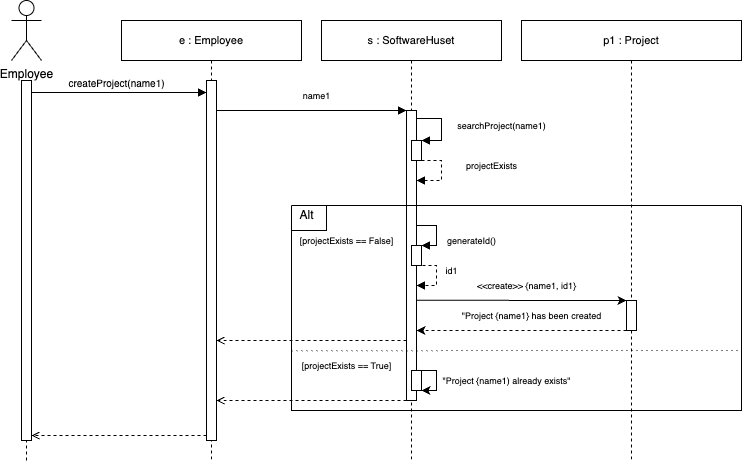

The diagram above was exported from draw.io. Its source (the exported page's mxGraphModel, read from the mxfile embedded in the PNG):
<mxGraphModel dx="2726" dy="613" grid="1" gridSize="10" guides="1" tooltips="1" connect="1" arrows="1" fold="1" page="1" pageScale="1" pageWidth="850" pageHeight="1100" math="0" shadow="0">
  <root>
    <mxCell id="0" />
    <mxCell id="1" parent="0" />
    <mxCell id="Prjjkb1OVjBsVa-xi_RZ-1" value="" style="endArrow=none;dashed=1;html=1;rounded=0;" edge="1" parent="1">
      <mxGeometry width="50" height="50" relative="1" as="geometry">
        <mxPoint x="-1140" y="470" as="sourcePoint" />
        <mxPoint x="-1140.48" y="100" as="targetPoint" />
      </mxGeometry>
    </mxCell>
    <mxCell id="Prjjkb1OVjBsVa-xi_RZ-2" value="" style="rounded=0;whiteSpace=wrap;html=1;" vertex="1" parent="1">
      <mxGeometry x="-1145" y="90" width="10" height="360" as="geometry" />
    </mxCell>
    <mxCell id="Prjjkb1OVjBsVa-xi_RZ-3" value="Employee" style="shape=umlActor;verticalLabelPosition=bottom;verticalAlign=top;html=1;outlineConnect=0;" vertex="1" parent="1">
      <mxGeometry x="-1155" y="10" width="30" height="60" as="geometry" />
    </mxCell>
    <mxCell id="Prjjkb1OVjBsVa-xi_RZ-4" value="&lt;font style=&quot;font-size: 11px;&quot;&gt;e : Employee&lt;/font&gt;" style="shape=umlLifeline;perimeter=lifelinePerimeter;whiteSpace=wrap;html=1;container=0;dropTarget=0;collapsible=0;recursiveResize=0;outlineConnect=0;portConstraint=eastwest;newEdgeStyle={&quot;edgeStyle&quot;:&quot;elbowEdgeStyle&quot;,&quot;elbow&quot;:&quot;vertical&quot;,&quot;curved&quot;:0,&quot;rounded&quot;:0};" vertex="1" parent="1">
      <mxGeometry x="-1045" y="30" width="180" height="440" as="geometry" />
    </mxCell>
    <mxCell id="Prjjkb1OVjBsVa-xi_RZ-5" value="" style="html=1;points=[];perimeter=orthogonalPerimeter;outlineConnect=0;targetShapes=umlLifeline;portConstraint=eastwest;newEdgeStyle={&quot;edgeStyle&quot;:&quot;elbowEdgeStyle&quot;,&quot;elbow&quot;:&quot;vertical&quot;,&quot;curved&quot;:0,&quot;rounded&quot;:0};" vertex="1" parent="Prjjkb1OVjBsVa-xi_RZ-4">
      <mxGeometry x="85" y="60" width="10" height="360" as="geometry" />
    </mxCell>
    <mxCell id="Prjjkb1OVjBsVa-xi_RZ-6" value="" style="edgeStyle=none;orthogonalLoop=1;jettySize=auto;html=1;rounded=0;endArrow=block;endFill=1;" edge="1" parent="1" target="Prjjkb1OVjBsVa-xi_RZ-5">
      <mxGeometry width="100" relative="1" as="geometry">
        <mxPoint x="-1135" y="102" as="sourcePoint" />
        <mxPoint x="-995" y="100" as="targetPoint" />
        <Array as="points" />
      </mxGeometry>
    </mxCell>
    <mxCell id="Prjjkb1OVjBsVa-xi_RZ-7" value="&lt;font size=&quot;1&quot;&gt;createProject(name1)&lt;/font&gt;" style="text;html=1;align=center;verticalAlign=middle;resizable=0;points=[];autosize=1;strokeColor=none;fillColor=none;" vertex="1" parent="1">
      <mxGeometry x="-1110" y="78" width="120" height="30" as="geometry" />
    </mxCell>
    <mxCell id="Prjjkb1OVjBsVa-xi_RZ-8" value="&lt;span style=&quot;font-size: 11px;&quot;&gt;s : SoftwareHuset&lt;/span&gt;" style="shape=umlLifeline;perimeter=lifelinePerimeter;whiteSpace=wrap;html=1;container=0;dropTarget=0;collapsible=0;recursiveResize=0;outlineConnect=0;portConstraint=eastwest;newEdgeStyle={&quot;edgeStyle&quot;:&quot;elbowEdgeStyle&quot;,&quot;elbow&quot;:&quot;vertical&quot;,&quot;curved&quot;:0,&quot;rounded&quot;:0};" vertex="1" parent="1">
      <mxGeometry x="-845" y="30" width="180" height="440" as="geometry" />
    </mxCell>
    <mxCell id="Prjjkb1OVjBsVa-xi_RZ-9" value="" style="html=1;points=[];perimeter=orthogonalPerimeter;outlineConnect=0;targetShapes=umlLifeline;portConstraint=eastwest;newEdgeStyle={&quot;edgeStyle&quot;:&quot;elbowEdgeStyle&quot;,&quot;elbow&quot;:&quot;vertical&quot;,&quot;curved&quot;:0,&quot;rounded&quot;:0};" vertex="1" parent="Prjjkb1OVjBsVa-xi_RZ-8">
      <mxGeometry x="85" y="90" width="10" height="290" as="geometry" />
    </mxCell>
    <mxCell id="Prjjkb1OVjBsVa-xi_RZ-10" value="" style="html=1;points=[];perimeter=orthogonalPerimeter;outlineConnect=0;targetShapes=umlLifeline;portConstraint=eastwest;newEdgeStyle={&quot;edgeStyle&quot;:&quot;elbowEdgeStyle&quot;,&quot;elbow&quot;:&quot;vertical&quot;,&quot;curved&quot;:0,&quot;rounded&quot;:0};" vertex="1" parent="Prjjkb1OVjBsVa-xi_RZ-8">
      <mxGeometry x="90" y="120" width="10" height="20" as="geometry" />
    </mxCell>
    <mxCell id="Prjjkb1OVjBsVa-xi_RZ-11" value="" style="endArrow=block;html=1;rounded=0;endFill=1;dashed=1;" edge="1" parent="Prjjkb1OVjBsVa-xi_RZ-8">
      <mxGeometry width="50" height="50" relative="1" as="geometry">
        <mxPoint x="100" y="140" as="sourcePoint" />
        <mxPoint x="95" y="160" as="targetPoint" />
        <Array as="points">
          <mxPoint x="120" y="140" />
          <mxPoint x="120" y="160" />
        </Array>
      </mxGeometry>
    </mxCell>
    <mxCell id="Prjjkb1OVjBsVa-xi_RZ-48" value="&lt;span style=&quot;color: rgba(0, 0, 0, 0); font-family: monospace; font-size: 0px; text-align: start;&quot;&gt;%3CmxGraphModel%3E%3Croot%3E%3CmxCell%20id%3D%220%22%2F%3E%3CmxCell%20id%3D%221%22%20parent%3D%220%22%2F%3E%3CmxCell%20id%3D%222%22%20value%3D%22%22%20style%3D%22html%3D1%3Bpoints%3D%5B%5D%3Bperimeter%3DorthogonalPerimeter%3BoutlineConnect%3D0%3BtargetShapes%3DumlLifeline%3BportConstraint%3Deastwest%3BnewEdgeStyle%3D%7B%26quot%3BedgeStyle%26quot%3B%3A%26quot%3BelbowEdgeStyle%26quot%3B%2C%26quot%3Belbow%26quot%3B%3A%26quot%3Bvertical%26quot%3B%2C%26quot%3Bcurved%26quot%3B%3A0%2C%26quot%3Brounded%26quot%3B%3A0%7D%3B%22%20vertex%3D%221%22%20parent%3D%221%22%3E%3CmxGeometry%20x%3D%22-75%22%20y%3D%22130%22%20width%3D%2210%22%20height%3D%2230%22%20as%3D%22geometry%22%2F%3E%3C%2FmxCell%3E%3C%2Froot%3E%3C%2FmxGraphModel%3E&lt;/span&gt;" style="html=1;points=[];perimeter=orthogonalPerimeter;outlineConnect=0;targetShapes=umlLifeline;portConstraint=eastwest;newEdgeStyle={&quot;edgeStyle&quot;:&quot;elbowEdgeStyle&quot;,&quot;elbow&quot;:&quot;vertical&quot;,&quot;curved&quot;:0,&quot;rounded&quot;:0};" vertex="1" parent="Prjjkb1OVjBsVa-xi_RZ-8">
      <mxGeometry x="90" y="350" width="10" height="20" as="geometry" />
    </mxCell>
    <mxCell id="Prjjkb1OVjBsVa-xi_RZ-12" value="&lt;font style=&quot;font-size: 11px;&quot;&gt;p1 : Project&lt;/font&gt;" style="shape=umlLifeline;perimeter=lifelinePerimeter;whiteSpace=wrap;html=1;container=0;dropTarget=0;collapsible=0;recursiveResize=0;outlineConnect=0;portConstraint=eastwest;newEdgeStyle={&quot;edgeStyle&quot;:&quot;elbowEdgeStyle&quot;,&quot;elbow&quot;:&quot;vertical&quot;,&quot;curved&quot;:0,&quot;rounded&quot;:0};" vertex="1" parent="1">
      <mxGeometry x="-645" y="30" width="220" height="440" as="geometry" />
    </mxCell>
    <mxCell id="Prjjkb1OVjBsVa-xi_RZ-13" value="" style="html=1;points=[];perimeter=orthogonalPerimeter;outlineConnect=0;targetShapes=umlLifeline;portConstraint=eastwest;newEdgeStyle={&quot;edgeStyle&quot;:&quot;elbowEdgeStyle&quot;,&quot;elbow&quot;:&quot;vertical&quot;,&quot;curved&quot;:0,&quot;rounded&quot;:0};" vertex="1" parent="Prjjkb1OVjBsVa-xi_RZ-12">
      <mxGeometry x="105" y="280" width="10" height="30" as="geometry" />
    </mxCell>
    <mxCell id="Prjjkb1OVjBsVa-xi_RZ-41" value="" style="html=1;points=[];perimeter=orthogonalPerimeter;outlineConnect=0;targetShapes=umlLifeline;portConstraint=eastwest;newEdgeStyle={&quot;edgeStyle&quot;:&quot;elbowEdgeStyle&quot;,&quot;elbow&quot;:&quot;vertical&quot;,&quot;curved&quot;:0,&quot;rounded&quot;:0};" vertex="1" parent="Prjjkb1OVjBsVa-xi_RZ-12">
      <mxGeometry x="-110" y="225" width="10" height="20" as="geometry" />
    </mxCell>
    <mxCell id="Prjjkb1OVjBsVa-xi_RZ-14" style="edgeStyle=elbowEdgeStyle;rounded=0;orthogonalLoop=1;jettySize=auto;html=1;elbow=vertical;curved=0;endArrow=open;endFill=0;dashed=1;" edge="1" parent="1">
      <mxGeometry relative="1" as="geometry">
        <mxPoint x="-960" y="445" as="sourcePoint" />
        <mxPoint x="-1135" y="445" as="targetPoint" />
        <Array as="points">
          <mxPoint x="-1085" y="445" />
        </Array>
      </mxGeometry>
    </mxCell>
    <mxCell id="Prjjkb1OVjBsVa-xi_RZ-15" value="" style="edgeStyle=none;orthogonalLoop=1;jettySize=auto;html=1;rounded=0;endArrow=block;endFill=1;" edge="1" parent="1" source="Prjjkb1OVjBsVa-xi_RZ-5">
      <mxGeometry width="100" relative="1" as="geometry">
        <mxPoint x="-945" y="120" as="sourcePoint" />
        <mxPoint x="-760.0000000000002" y="119.99999999999989" as="targetPoint" />
        <Array as="points" />
      </mxGeometry>
    </mxCell>
    <mxCell id="Prjjkb1OVjBsVa-xi_RZ-16" value="&lt;font style=&quot;font-size: 9px;&quot;&gt;name1&lt;/font&gt;" style="text;html=1;align=center;verticalAlign=middle;resizable=0;points=[];autosize=1;strokeColor=none;fillColor=none;" vertex="1" parent="1">
      <mxGeometry x="-875" y="90" width="50" height="30" as="geometry" />
    </mxCell>
    <mxCell id="Prjjkb1OVjBsVa-xi_RZ-17" value="" style="endArrow=block;html=1;rounded=0;endFill=1;" edge="1" parent="1" target="Prjjkb1OVjBsVa-xi_RZ-10">
      <mxGeometry width="50" height="50" relative="1" as="geometry">
        <mxPoint x="-750" y="128" as="sourcePoint" />
        <mxPoint x="-675" y="108" as="targetPoint" />
        <Array as="points">
          <mxPoint x="-725" y="128" />
          <mxPoint x="-725" y="150" />
        </Array>
      </mxGeometry>
    </mxCell>
    <mxCell id="Prjjkb1OVjBsVa-xi_RZ-18" value="&lt;font style=&quot;font-size: 9px;&quot;&gt;searchProject(name1)&lt;/font&gt;" style="text;html=1;align=center;verticalAlign=middle;resizable=0;points=[];autosize=1;strokeColor=none;fillColor=none;" vertex="1" parent="1">
      <mxGeometry x="-720" y="120" width="110" height="30" as="geometry" />
    </mxCell>
    <mxCell id="Prjjkb1OVjBsVa-xi_RZ-19" value="&lt;font style=&quot;font-size: 9px;&quot;&gt;projectExists&lt;/font&gt;" style="text;html=1;align=center;verticalAlign=middle;resizable=0;points=[];autosize=1;strokeColor=none;fillColor=none;" vertex="1" parent="1">
      <mxGeometry x="-710" y="160" width="70" height="30" as="geometry" />
    </mxCell>
    <mxCell id="Prjjkb1OVjBsVa-xi_RZ-24" value="" style="endArrow=open;html=1;rounded=0;dashed=1;endFill=0;" edge="1" parent="1">
      <mxGeometry width="50" height="50" relative="1" as="geometry">
        <mxPoint x="-760" y="410" as="sourcePoint" />
        <mxPoint x="-950" y="410" as="targetPoint" />
      </mxGeometry>
    </mxCell>
    <mxCell id="Prjjkb1OVjBsVa-xi_RZ-27" value="" style="swimlane;startSize=0;" vertex="1" parent="1">
      <mxGeometry x="-875" y="215" width="450" height="205" as="geometry" />
    </mxCell>
    <mxCell id="Prjjkb1OVjBsVa-xi_RZ-28" value="" style="swimlane;startSize=0;" vertex="1" parent="Prjjkb1OVjBsVa-xi_RZ-27">
      <mxGeometry width="35" height="25" as="geometry" />
    </mxCell>
    <mxCell id="Prjjkb1OVjBsVa-xi_RZ-29" value="Alt" style="text;html=1;align=center;verticalAlign=middle;resizable=0;points=[];autosize=1;strokeColor=none;fillColor=none;" vertex="1" parent="Prjjkb1OVjBsVa-xi_RZ-28">
      <mxGeometry x="-5" y="-5" width="40" height="30" as="geometry" />
    </mxCell>
    <mxCell id="Prjjkb1OVjBsVa-xi_RZ-30" value="&lt;font style=&quot;font-size: 9px;&quot;&gt;[projectExists == False]&lt;/font&gt;" style="text;html=1;align=center;verticalAlign=middle;resizable=0;points=[];autosize=1;strokeColor=none;fillColor=none;" vertex="1" parent="Prjjkb1OVjBsVa-xi_RZ-27">
      <mxGeometry x="-5" y="20" width="120" height="30" as="geometry" />
    </mxCell>
    <mxCell id="Prjjkb1OVjBsVa-xi_RZ-31" value="&lt;font style=&quot;font-size: 9px;&quot;&gt;[projectExists == True]&lt;/font&gt;" style="text;html=1;align=center;verticalAlign=middle;resizable=0;points=[];autosize=1;strokeColor=none;fillColor=none;" vertex="1" parent="Prjjkb1OVjBsVa-xi_RZ-27">
      <mxGeometry y="145" width="110" height="30" as="geometry" />
    </mxCell>
    <mxCell id="Prjjkb1OVjBsVa-xi_RZ-33" value="" style="endArrow=block;html=1;rounded=0;endFill=1;dashed=1;" edge="1" parent="Prjjkb1OVjBsVa-xi_RZ-27">
      <mxGeometry width="50" height="50" relative="1" as="geometry">
        <mxPoint x="125" y="60" as="sourcePoint" />
        <mxPoint x="125" y="80" as="targetPoint" />
        <Array as="points">
          <mxPoint x="145" y="60" />
          <mxPoint x="145" y="80" />
        </Array>
      </mxGeometry>
    </mxCell>
    <mxCell id="Prjjkb1OVjBsVa-xi_RZ-34" value="&lt;font style=&quot;font-size: 9px;&quot;&gt;generateId()&lt;/font&gt;" style="text;html=1;align=center;verticalAlign=middle;resizable=0;points=[];autosize=1;strokeColor=none;fillColor=none;" vertex="1" parent="Prjjkb1OVjBsVa-xi_RZ-27">
      <mxGeometry x="145" y="20" width="70" height="30" as="geometry" />
    </mxCell>
    <mxCell id="Prjjkb1OVjBsVa-xi_RZ-36" value="" style="endArrow=none;html=1;rounded=0;exitX=0;exitY=0.547;exitDx=0;exitDy=0;exitPerimeter=0;dashed=1;dashPattern=1 4;" edge="1" parent="Prjjkb1OVjBsVa-xi_RZ-27">
      <mxGeometry width="50" height="50" relative="1" as="geometry">
        <mxPoint y="145.19000000000008" as="sourcePoint" />
        <mxPoint x="450" y="145" as="targetPoint" />
      </mxGeometry>
    </mxCell>
    <mxCell id="Prjjkb1OVjBsVa-xi_RZ-37" value="" style="endArrow=block;html=1;rounded=0;endFill=1;entryX=1;entryY=0;entryDx=0;entryDy=0;" edge="1" parent="Prjjkb1OVjBsVa-xi_RZ-27">
      <mxGeometry width="50" height="50" relative="1" as="geometry">
        <mxPoint x="125" y="20" as="sourcePoint" />
        <mxPoint x="130" y="40" as="targetPoint" />
        <Array as="points">
          <mxPoint x="145" y="20" />
          <mxPoint x="145" y="40" />
        </Array>
      </mxGeometry>
    </mxCell>
    <mxCell id="Prjjkb1OVjBsVa-xi_RZ-42" value="&lt;font style=&quot;font-size: 9px;&quot;&gt;id1&lt;/font&gt;" style="text;html=1;align=center;verticalAlign=middle;resizable=0;points=[];autosize=1;strokeColor=none;fillColor=none;" vertex="1" parent="Prjjkb1OVjBsVa-xi_RZ-27">
      <mxGeometry x="140" y="50" width="40" height="30" as="geometry" />
    </mxCell>
    <mxCell id="Prjjkb1OVjBsVa-xi_RZ-43" value="" style="endArrow=classic;html=1;rounded=0;" edge="1" parent="Prjjkb1OVjBsVa-xi_RZ-27" target="Prjjkb1OVjBsVa-xi_RZ-13">
      <mxGeometry width="50" height="50" relative="1" as="geometry">
        <mxPoint x="125" y="94.77999999999997" as="sourcePoint" />
        <mxPoint x="315" y="94.77999999999997" as="targetPoint" />
      </mxGeometry>
    </mxCell>
    <mxCell id="Prjjkb1OVjBsVa-xi_RZ-44" value="&lt;font style=&quot;font-size: 9px;&quot;&gt;&amp;lt;&amp;lt;create&amp;gt;&amp;gt; {name1, id1}&lt;/font&gt;" style="text;html=1;align=center;verticalAlign=middle;resizable=0;points=[];autosize=1;strokeColor=none;fillColor=none;" vertex="1" parent="Prjjkb1OVjBsVa-xi_RZ-27">
      <mxGeometry x="175" y="65" width="120" height="30" as="geometry" />
    </mxCell>
    <mxCell id="Prjjkb1OVjBsVa-xi_RZ-45" style="edgeStyle=elbowEdgeStyle;rounded=0;orthogonalLoop=1;jettySize=auto;html=1;elbow=vertical;curved=0;dashed=1;" edge="1" parent="Prjjkb1OVjBsVa-xi_RZ-27">
      <mxGeometry relative="1" as="geometry">
        <mxPoint x="334.9999999999998" y="125.00235294117647" as="sourcePoint" />
        <mxPoint x="124.99999999999977" y="125.00235294117647" as="targetPoint" />
      </mxGeometry>
    </mxCell>
    <mxCell id="Prjjkb1OVjBsVa-xi_RZ-46" value="&lt;font style=&quot;font-size: 9px;&quot;&gt;&quot;Project {name1} has been created&lt;/font&gt;" style="text;html=1;align=center;verticalAlign=middle;resizable=0;points=[];autosize=1;strokeColor=none;fillColor=none;" vertex="1" parent="Prjjkb1OVjBsVa-xi_RZ-27">
      <mxGeometry x="160" y="95" width="160" height="30" as="geometry" />
    </mxCell>
    <mxCell id="Prjjkb1OVjBsVa-xi_RZ-38" value="" style="endArrow=open;html=1;rounded=0;dashed=1;endFill=0;" edge="1" parent="Prjjkb1OVjBsVa-xi_RZ-27">
      <mxGeometry width="50" height="50" relative="1" as="geometry">
        <mxPoint x="115" y="135" as="sourcePoint" />
        <mxPoint x="-74.94000000000028" y="135" as="targetPoint" />
      </mxGeometry>
    </mxCell>
    <mxCell id="Prjjkb1OVjBsVa-xi_RZ-52" value="" style="endArrow=classic;html=1;rounded=0;" edge="1" parent="Prjjkb1OVjBsVa-xi_RZ-27" source="Prjjkb1OVjBsVa-xi_RZ-48" target="Prjjkb1OVjBsVa-xi_RZ-48">
      <mxGeometry width="50" height="50" relative="1" as="geometry">
        <mxPoint x="175" y="185" as="sourcePoint" />
        <mxPoint x="225" y="135" as="targetPoint" />
        <Array as="points">
          <mxPoint x="145" y="165" />
          <mxPoint x="145" y="185" />
        </Array>
      </mxGeometry>
    </mxCell>
    <mxCell id="Prjjkb1OVjBsVa-xi_RZ-51" value="&lt;font style=&quot;font-size: 9px;&quot;&gt;&quot;Project {name1) already exists&quot;&lt;/font&gt;" style="text;html=1;align=center;verticalAlign=middle;resizable=0;points=[];autosize=1;strokeColor=none;fillColor=none;" vertex="1" parent="Prjjkb1OVjBsVa-xi_RZ-27">
      <mxGeometry x="140" y="160" width="150" height="30" as="geometry" />
    </mxCell>
  </root>
</mxGraphModel>